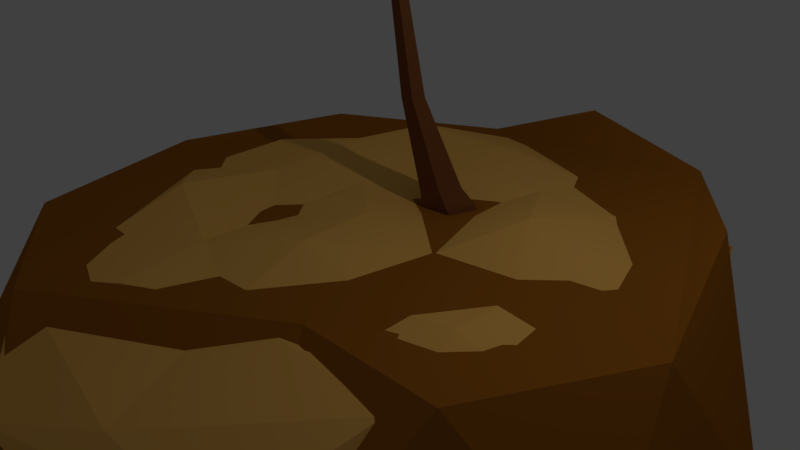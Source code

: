 # Source: Island_1.blend  (saved by Blender 2.79.0; exported with 4.5.12 LTS)
import bpy
from mathutils import Matrix  # noqa: F401  (used for matrix-valued properties, if any)

bpy.ops.wm.read_factory_settings(use_empty=True)
scene = bpy.context.scene
scene.name = 'Scene'

# ---- collections
col_collection_1 = bpy.data.collections.new('Collection 1'); scene.collection.children.link(col_collection_1)

# ---- materials (node trees are filled in below, after node groups)
mat_brown = bpy.data.materials.new('Brown')
mat_brown.alpha_threshold = 0.0
mat_brown.use_transparent_shadow = False
mat_brown.diffuse_color = (0.3902, 0.1318, 0.01329, 1.0)
mat_brown.roughness = 0.5
mat_sand = bpy.data.materials.new('Sand')
mat_sand.alpha_threshold = 0.0
mat_sand.use_transparent_shadow = False
mat_sand.diffuse_color = (1.0, 0.5264, 0.124, 1.0)
mat_sand.roughness = 0.5
mat_leaves = bpy.data.materials.new('Leaves')
mat_leaves.alpha_threshold = 0.0
mat_leaves.use_transparent_shadow = False
mat_leaves.diffuse_color = (0.0, 0.6351, 0.0177, 1.0)
mat_leaves.roughness = 0.5
mat_coco = bpy.data.materials.new('Coco')
mat_coco.alpha_threshold = 0.0
mat_coco.use_transparent_shadow = False
mat_coco.diffuse_color = (0.3626, 0.08519, 0.02205, 1.0)
mat_coco.specular_color = (1.0, 0.2809, 0.1156)
mat_coco.roughness = 0.5
mat_treewood = bpy.data.materials.new('TreeWood')
mat_treewood.alpha_threshold = 0.0
mat_treewood.use_transparent_shadow = False
mat_treewood.diffuse_color = (0.2165, 0.07622, 0.02621, 1.0)
mat_treewood.specular_color = (0.237, 0.07898, 0.03456)
mat_treewood.roughness = 0.5

# ---- material node trees

# ---- world
world_world = bpy.data.worlds.new('World'); scene.world = world_world
world_world.color = (0.05088, 0.05088, 0.05088)
world_world.use_sun_shadow = False
world_world.sun_shadow_jitter_overblur = 0.0
world_world.cycles.sampling_method = 'MANUAL'

# ---- cameras
cam_camera = bpy.data.cameras.new('Camera')
cam_camera.clip_end = 100.0
cam_camera.lens = 35.0
cam_camera.sensor_width = 32.0
cam_camera.sensor_height = 18.0
cam_camera.ortho_scale = 7.314
cam_camera.dof.focus_distance = 0.0
cam_camera.dof.aperture_fstop = 128.0

# ---- lights
light_lamp = bpy.data.lights.new('Lamp', 'POINT')
light_lamp.transmission_factor = 0.0
light_lamp.cutoff_distance = 30.0
light_lamp.energy = 100.0
light_lamp.shadow_buffer_clip_start = 1.001
light_lamp.shadow_soft_size = 0.1
light_lamp.shadow_maximum_resolution = 0.006
light_lamp.use_absolute_resolution = True

# ---- meshes
me_icosphere_003 = bpy.data.meshes.new('Icosphere.003')
me_icosphere_003.from_pydata([(-0.01712, -0.125, -4.131), (3.596, -2.75, -1.107), (-1.397, -4.373, -1.195), (-4.483, -0.125, -1.146), (-1.397, 4.086, -1.107), (3.596, 2.471, -1.107), (1.436, -2.228, 2.411), (-3.368, -2.75, 2.247), (-3.63, 2.473, 2.152), (2.104, 4.074, 2.398), (4.219, -0.1392, 2.383), (-0.8283, -2.622, -3.195), (2.107, -1.668, -3.195), (1.295, -4.165, -1.527), (4.23, -0.125, -1.499), (2.107, 1.418, -3.195), (-2.642, -0.125, -3.195), (-3.453, -2.622, -1.569), (-0.8283, 2.372, -3.195), (-3.453, 2.37, -1.499), (1.295, 3.881, -1.499), (4.732, -1.668, 0.8412), (4.732, 1.397, 0.04685), (-0.01712, -5.118, 0.6777), (2.918, -4.165, 0.8017), (-4.766, -1.668, 0.6755), (-2.952, -4.165, 0.6635), (-2.952, 3.876, 0.04684), (-4.766, 1.418, 0.8067), (2.918, 3.838, 0.04684), (-0.01712, 4.79, 0.04686), (3.419, -2.382, 2.618), (-1.33, -3.954, 2.312), (-4.265, -0.125, 2.176), (-1.902, 4.536, 1.821), (3.419, 2.288, 2.584), (0.4517, 4.527, 0.5573), (-0.2632, 4.952, 2.468), (-0.2316, 0.06232, 2.278), (-3.819, -2.277, 1.657), (0.9044, -4.108, 1.834), (4.09, -0.1787, 2.144), (1.351, 4.078, 1.928), (-3.509, 2.778, 1.216), (-1.486, -3.99, -2.248), (3.22, -2.672, 0.7599), (3.501, 2.386, 0.7411), (-1.212, 4.215, 0.4097), (-4.408, 0.2872, 0.2498), (0.03202, 0.03312, -1.632), (0.4192, -2.387, 2.268), (-2.344, -1.313, 2.414), (-1.711, -3.76, 2.228), (-4.288, 0.2855, 1.599), (-2.196, 1.663, 2.317), (2.307, -0.07914, 2.225), (2.949, -2.527, 2.343), (0.6938, 2.423, 2.148), (3.22, 2.283, 2.284), (-1.262, 4.023, 1.966), (-4.825, -1.177, 1.174), (-4.207, 1.793, 0.74), (-0.4453, -4.755, 1.496), (-2.485, -3.679, 1.301), (3.748, -1.683, 1.762), (2.429, -3.992, 1.655), (2.862, 3.792, 1.624), (3.268, 1.29, 1.751), (-2.78, 4.105, 1.243), (0.094, 4.867, 1.402), (-3.52, -2.177, -0.1377), (1.073, -3.952, -1.483), (4.001, -0.1804, 0.335), (1.396, 3.868, 0.1292), (-3.253, 2.634, -0.1556), (-0.93, -2.324, -0.9583), (-2.54, 0.1783, -1.086), (1.98, -1.565, -1.332), (2.119, 1.411, -0.9435), (-0.6514, 2.486, -1.138), (0.08278, -1.161, 2.437), (-3.086, -1.794, 1.878), (1.04, -0.008707, 2.212), (3.515, -1.352, 2.32), (0.2442, 1.241, 2.019), (2.282, 3.181, 2.156), (-1.285, -0.6254, 2.085), (-2.765, -3.019, 1.942), (-1.208, 0.8618, 2.158), (3.194, -0.1284, 2.256), (1.019, 3.251, 2.095), (0.04926, 4.05, 1.876), (-1.953, 2.844, 2.308), (-0.7518, 2.043, 2.193), (-0.2933, 3.224, 2.19), (1.956, 2.353, 2.23), (1.484, 1.174, 2.427), (2.761, 1.102, 2.292), (2.614, -1.302, 2.494), (1.367, -1.233, 2.186), (1.684, -2.457, 2.302), (-3.256, 0.9756, 2.185), (-3.338, -0.511, 2.116), (-2.278, 0.176, 2.216), (-0.6509, -3.073, 2.32), (-0.9585, -1.85, 2.288), (-2.036, -2.535, 2.225), (-0.5559, 1.07, 6.756), (0.9235, 3.034, 7.469), (-0.5608, 1.056, 6.802), (0.915, 3.01, 7.549), (-0.8523, 1.261, 6.78), (0.4102, 3.365, 7.512), (-0.8572, 1.247, 6.827), (0.4018, 3.341, 7.591), (1.005, 3.687, 7.772), (-0.709, 1.152, 6.814), (1.016, 3.719, 7.664), (-0.7041, 1.165, 6.768), (0.04529, 1.454, 7.215), (0.5345, 2.237, 7.618), (0.5235, 2.207, 7.723), (0.03307, 1.42, 7.331), (-0.1476, 2.639, 7.779), (-0.7069, 1.897, 7.392), (-0.1365, 2.67, 7.674), (-0.6947, 1.931, 7.277), (0.4724, 2.86, 7.782), (-0.188, 1.896, 7.314), (0.459, 2.823, 7.908), (-0.2014, 1.859, 7.44), (-0.7126, 1.184, 7.071), (-0.6148, 2.344, 9.351), (-0.7152, 1.141, 7.093), (-0.6192, 2.269, 9.389), (-1.066, 1.198, 7.059), (-1.226, 2.369, 9.33), (-1.068, 1.155, 7.081), (-1.23, 2.294, 9.367), (-0.9338, 2.561, 9.965), (-0.8917, 1.148, 7.087), (-0.9278, 2.661, 9.915), (-0.8891, 1.191, 7.065), (-0.4723, 1.273, 7.88), (-0.5321, 1.62, 8.824), (-0.5379, 1.523, 8.873), (-0.4787, 1.165, 7.934), (-1.337, 1.556, 8.845), (-1.36, 1.202, 7.904), (-1.331, 1.654, 8.796), (-1.354, 1.31, 7.849), (-0.9375, 1.876, 9.259), (-0.9159, 1.411, 8.089), (-0.9445, 1.758, 9.318), (-0.9228, 1.293, 8.149), (-0.9541, 0.8933, 7.062), (-0.5176, -0.1174, 9.373), (-0.9807, 0.9284, 7.082), (-0.5638, -0.0567, 9.407), (-0.6684, 1.101, 7.079), (-0.02296, 0.2419, 9.402), (-0.6951, 1.136, 7.099), (-0.06911, 0.3026, 9.437), (-0.1894, -0.101, 10.02), (-0.8379, 1.032, 7.09), (-0.1274, -0.1825, 9.973), (-0.8112, 0.9971, 7.07), (-1.159, 0.6602, 7.851), (-0.9823, 0.4081, 8.811), (-1.043, 0.4875, 8.856), (-1.226, 0.7477, 7.901), (-0.3959, 0.9573, 8.895), (-0.5125, 1.266, 7.944), (-0.3355, 0.8779, 8.849), (-0.4459, 1.178, 7.894), (-0.5471, 0.4516, 9.288), (-0.7466, 0.8235, 8.101), (-0.6199, 0.5473, 9.342), (-0.8194, 0.9192, 8.156), (-0.7412, 1.235, 6.876), (-3.293, 1.083, 6.736), (-0.7435, 1.235, 6.924), (-3.297, 1.084, 6.82), (-0.7026, 0.8832, 6.88), (-3.226, 0.4746, 6.744), (-0.7049, 0.8835, 6.928), (-3.23, 0.4751, 6.827), (-3.909, 0.7083, 6.807), (-0.7242, 1.059, 6.926), (-3.904, 0.7075, 6.695), (-0.7219, 1.059, 6.878), (-1.537, 1.416, 7.107), (-2.531, 1.267, 7.177), (-2.536, 1.267, 7.286), (-1.543, 1.417, 7.228), (-2.449, 0.4718, 7.296), (-1.447, 0.5398, 7.238), (-2.444, 0.4711, 7.186), (-1.441, 0.5389, 7.118), (-2.992, 0.8131, 7.147), (-1.741, 0.9497, 7.095), (-2.998, 0.814, 7.278), (-1.747, 0.9506, 7.227), (-1.053, 1.118, 6.963), (-2.691, 0.01154, 8.59), (-1.031, 1.14, 7.0), (-2.653, 0.04993, 8.654), (-0.8229, 0.8504, 6.985), (-2.292, -0.4511, 8.629), (-0.8008, 0.8725, 7.022), (-2.254, -0.4127, 8.692), (-2.839, -0.4787, 9.103), (-0.916, 1.006, 7.011), (-2.891, -0.5303, 9.018), (-0.9381, 0.9839, 6.974), (-1.561, 1.086, 7.642), (-2.085, 0.6409, 8.378), (-2.035, 0.6911, 8.462), (-1.506, 1.142, 7.734), (-1.513, 0.0862, 8.512), (-0.9304, 0.4745, 7.79), (-1.563, 0.03601, 8.429), (-0.9857, 0.4192, 7.698), (-2.137, 0.09562, 8.723), (-1.429, 0.6313, 7.83), (-2.076, 0.1561, 8.823), (-1.369, 0.6918, 7.93), (-0.8433, 0.8506, 6.975), (0.7117, -0.1327, 8.755), (-0.8745, 0.8643, 7.009), (0.6577, -0.1091, 8.814), (-0.6886, 1.168, 6.989), (0.9796, 0.4171, 8.78), (-0.7198, 1.182, 7.024), (0.9256, 0.4407, 8.839), (1.189, -0.04932, 9.294), (-0.7972, 1.023, 7.016), (1.262, -0.08105, 9.214), (-0.766, 1.009, 6.982), (-0.6583, 0.4332, 7.69), (-0.08964, 0.1657, 8.478), (-0.1603, 0.1966, 8.555), (-0.7363, 0.4672, 7.776), (0.19, 0.9154, 8.588), (-0.35, 1.26, 7.812), (0.2607, 0.8846, 8.511), (-0.272, 1.226, 7.727), (0.4109, 0.3505, 8.844), (-0.3025, 0.7422, 7.883), (0.3257, 0.3878, 8.937), (-0.3877, 0.7794, 7.977), (-0.7316, 1.19, 6.978), (-0.9215, 3.115, 8.654), (-0.7276, 1.158, 7.014), (-0.9146, 3.06, 8.717), (-1.081, 1.138, 6.971), (-1.527, 3.025, 8.642), (-1.077, 1.106, 7.007), (-1.52, 2.97, 8.705), (-1.297, 3.488, 9.15), (-0.9024, 1.132, 7.011), (-1.306, 3.561, 9.066), (-0.9064, 1.164, 6.974), (-0.5418, 1.614, 7.688), (-0.6966, 2.273, 8.434), (-0.6876, 2.201, 8.516), (-0.5319, 1.535, 7.778), (-1.479, 2.084, 8.5), (-1.405, 1.405, 7.761), (-1.488, 2.155, 8.418), (-1.415, 1.484, 7.67), (-1.156, 2.598, 8.753), (-1.01, 1.741, 7.842), (-1.145, 2.512, 8.852), (-0.9992, 1.655, 7.941), (-1.061, 1.03, 6.743), (-0.2485, -1.291, 7.454), (-1.074, 1.04, 6.789), (-0.2701, -1.274, 7.533), (-0.7444, 1.178, 6.798), (0.3, -1.036, 7.548), (-0.7568, 1.187, 6.843), (0.2784, -1.019, 7.627), (0.2353, -1.719, 7.783), (-0.9152, 1.114, 6.816), (0.2643, -1.742, 7.677), (-0.9028, 1.104, 6.77), (-1.093, 0.3034, 7.18), (-0.7252, -0.5408, 7.588), (-0.7534, -0.5182, 7.692), (-1.125, 0.3283, 7.294), (-0.03625, -0.1849, 7.815), (-0.3337, 0.6958, 7.43), (-0.008023, -0.2075, 7.711), (-0.3026, 0.6709, 7.316), (-0.18, -0.8266, 7.788), (-0.6047, 0.261, 7.317), (-0.214, -0.7993, 7.912), (-0.6387, 0.2882, 7.441), (-0.7792, 0.8943, 6.876), (1.766, 0.638, 6.983), (-0.7815, 0.8946, 6.924), (1.762, 0.6386, 7.066), (-0.7616, 1.247, 6.875), (1.796, 1.249, 6.98), (-0.7639, 1.248, 6.923), (1.792, 1.25, 7.063), (2.425, 0.9121, 7.111), (-0.7727, 1.071, 6.924), (2.43, 0.9113, 6.998), (-0.7704, 1.071, 6.875), (-0.04764, 0.5942, 7.184), (0.9463, 0.5864, 7.349), (0.9411, 0.5871, 7.458), (-0.05344, 0.595, 7.305), (0.981, 1.386, 7.454), (-0.009368, 1.476, 7.301), (0.9863, 1.386, 7.345), (-0.00357, 1.476, 7.18), (1.474, 0.9607, 7.36), (0.2282, 1.022, 7.189), (1.468, 0.9616, 7.492), (0.2219, 1.023, 7.321), (-0.7325, 1.211, 6.876), (-1.823, 3.525, 6.79), (-0.7348, 1.211, 6.925), (-1.827, 3.526, 6.874), (-1.044, 1.044, 6.862), (-2.362, 3.236, 6.766), (-1.046, 1.044, 6.911), (-2.366, 3.237, 6.85), (-2.403, 3.954, 6.858), (-0.8904, 1.128, 6.918), (-2.398, 3.954, 6.745), (-0.8881, 1.127, 6.869), (-0.8705, 2.007, 7.135), (-1.384, 2.87, 7.221), (-1.389, 2.871, 7.33), (-0.8763, 2.008, 7.256), (-2.094, 2.493, 7.299), (-1.654, 1.591, 7.221), (-2.088, 2.492, 7.19), (-1.648, 1.59, 7.101), (-1.975, 3.129, 7.18), (-1.379, 2.023, 7.105), (-1.981, 3.13, 7.311), (-1.385, 2.024, 7.237), (-0.9535, 0.9468, 7.114), (-0.8654, 1.079, 7.118), (-1.019, 1.122, 7.114), (-0.8721, 1.239, 7.119), (-0.7163, 1.135, 7.122), (-0.7665, 0.9547, 7.12), (-0.89, 1.003, 6.12), (-1.032, 0.8144, 6.678), (-0.9302, 1.111, 6.12), (-0.8398, 1.183, 6.123), (-0.7436, 1.119, 6.125), (-0.7746, 1.008, 6.124), (-0.9627, 0.9041, 6.256), (-0.9535, 0.9468, 7.114), (-1.052, 1.144, 6.256), (-0.8514, 1.303, 6.262), (-0.6382, 1.161, 6.267), (-0.707, 0.9149, 6.263), (-1.164, 1.169, 6.677), (-0.8673, 1.404, 6.687), (-0.5522, 1.195, 6.694), (-0.6538, 0.8303, 6.689), (-1.019, 1.122, 7.114), (-0.8721, 1.239, 7.119), (-0.7163, 1.135, 7.122), (-0.7665, 0.9547, 7.12), (-0.1629, 1.387, 1.661), (-0.89, 1.003, 6.12), (-0.1891, 0.9634, 2.344), (-0.5318, 0.9538, 3.51), (-0.3031, 1.28, 2.296), (-0.5946, 1.129, 3.483), (-0.03826, 1.493, 2.322), (-0.4487, 1.245, 3.498), (0.2394, 1.307, 2.387), (-0.2957, 1.143, 3.534), (0.1461, 0.9796, 2.401), (-0.3471, 0.9628, 3.541), (-0.7816, 1.009, 4.737), (-0.2621, 1.347, 2.066), (-0.8288, 1.138, 4.727), (-0.7216, 1.223, 4.734), (-0.6082, 1.147, 4.749), (-0.6453, 1.015, 4.751), (-0.9302, 1.111, 6.12), (-0.8398, 1.183, 6.123), (-0.7436, 1.119, 6.125), (-0.7746, 1.008, 6.124), (-0.1171, 0.9437, 2.127), (0.07499, 1.617, 2.1), (0.4283, 1.381, 2.183), (0.3097, 0.9643, 2.2), (-0.01689, 0.9804, 1.723), (0.1765, 1.659, 1.695), (0.5323, 1.42, 1.779), (0.4128, 1.001, 1.796)], [], [(0, 12, 11), (1, 12, 14), (0, 11, 16), (0, 16, 18), (0, 18, 15), (1, 14, 21), (2, 13, 23), (3, 17, 25), (4, 19, 27), (5, 20, 29), (1, 21, 24), (2, 23, 26), (3, 25, 28), (4, 27, 30), (5, 29, 22), (36, 37, 9), (31, 10, 35, 9, 37, 34, 8, 33, 7, 32, 6), (22, 35, 10), (22, 29, 35), (29, 9, 35), (30, 34, 37, 36), (30, 27, 34), (27, 8, 34), (28, 33, 8), (28, 25, 33), (25, 7, 33), (26, 32, 7), (26, 23, 32), (23, 6, 32), (24, 31, 6), (24, 21, 31), (21, 10, 31), (29, 30, 36, 9), (29, 20, 30), (20, 4, 30), (27, 28, 8), (27, 19, 28), (19, 3, 28), (25, 26, 7), (25, 17, 26), (17, 2, 26), (23, 24, 6), (23, 13, 24), (13, 1, 24), (21, 22, 10), (21, 14, 22), (14, 5, 22), (15, 20, 5), (15, 18, 20), (18, 4, 20), (18, 19, 4), (18, 16, 19), (16, 3, 19), (16, 17, 3), (16, 11, 17), (11, 2, 17), (14, 15, 5), (14, 12, 15), (12, 0, 15), (11, 13, 2), (11, 12, 13), (12, 1, 13), (38, 86, 80), (81, 51, 102), (38, 80, 82), (38, 82, 84), (38, 84, 88), (39, 53, 60), (40, 52, 62), (41, 83, 56, 64), (42, 85, 58, 66), (43, 59, 68), (39, 60, 63), (40, 62, 65), (41, 64, 67), (42, 66, 69), (43, 68, 61), (44, 70, 75), (45, 71, 77), (46, 72, 78), (47, 73, 79), (48, 74, 76), (76, 79, 49), (76, 74, 79), (74, 47, 79), (79, 78, 49), (79, 73, 78), (73, 46, 78), (78, 77, 49), (78, 72, 77), (72, 45, 77), (77, 75, 49), (77, 71, 75), (71, 44, 75), (75, 76, 49), (75, 70, 76), (70, 48, 76), (61, 74, 48), (61, 68, 74), (68, 47, 74), (69, 73, 47), (69, 66, 73), (66, 46, 73), (67, 72, 46), (67, 64, 72), (64, 45, 72), (65, 71, 45), (65, 62, 71), (62, 44, 71), (63, 70, 44), (63, 60, 70), (60, 48, 70), (68, 69, 47), (68, 59, 69), (59, 91, 42, 69), (66, 67, 46), (66, 58, 67), (58, 41, 67), (64, 65, 45), (64, 56, 65), (56, 40, 65), (62, 63, 44), (62, 52, 63), (52, 87, 39, 63), (60, 61, 48), (60, 53, 61), (53, 43, 61), (54, 92, 59, 43), (54, 93, 92), (57, 90, 94), (57, 95, 90), (57, 96, 95), (89, 41, 58, 97), (55, 98, 89), (55, 99, 98), (50, 40, 56, 100), (53, 101, 54, 43), (53, 102, 101), (51, 86, 103), (50, 104, 52, 40), (50, 105, 104), (51, 81, 106), (106, 87, 52), (106, 81, 87), (81, 39, 87), (104, 106, 52), (104, 105, 106), (105, 51, 106), (103, 88, 54), (103, 86, 88), (86, 38, 88), (101, 103, 54), (101, 102, 103), (102, 51, 103), (98, 100, 56), (98, 99, 100), (99, 50, 100), (89, 83, 41), (89, 98, 83), (98, 56, 83), (55, 89, 97), (95, 97, 58), (95, 96, 97), (96, 55, 97), (90, 85, 42), (90, 95, 85), (95, 58, 85), (94, 91, 59), (94, 90, 91), (90, 42, 91), (92, 94, 59), (92, 93, 94), (93, 57, 94), (88, 93, 54), (88, 84, 93), (84, 57, 93), (84, 96, 57), (84, 82, 96), (82, 55, 96), (82, 99, 55), (82, 80, 99), (80, 50, 99), (39, 81, 102, 53), (80, 105, 50), (80, 86, 105), (86, 51, 105), (119, 122, 109, 107), (130, 124, 113, 116), (124, 126, 111, 113), (128, 119, 107, 118), (118, 116, 113, 111), (117, 115, 110, 108), (112, 114, 115, 117), (107, 109, 116, 118), (126, 128, 118, 111), (122, 130, 116, 109), (110, 115, 129, 121), (121, 129, 130, 122), (112, 117, 127, 125), (125, 127, 128, 126), (117, 108, 120, 127), (127, 120, 119, 128), (114, 112, 125, 123), (123, 125, 126, 124), (115, 114, 123, 129), (129, 123, 124, 130), (108, 110, 121, 120), (120, 121, 122, 119), (143, 146, 133, 131), (154, 148, 137, 140), (148, 150, 135, 137), (152, 143, 131, 142), (142, 140, 137, 135), (141, 139, 134, 132), (136, 138, 139, 141), (131, 133, 140, 142), (150, 152, 142, 135), (146, 154, 140, 133), (134, 139, 153, 145), (145, 153, 154, 146), (136, 141, 151, 149), (149, 151, 152, 150), (141, 132, 144, 151), (151, 144, 143, 152), (138, 136, 149, 147), (147, 149, 150, 148), (139, 138, 147, 153), (153, 147, 148, 154), (132, 134, 145, 144), (144, 145, 146, 143), (167, 170, 157, 155), (178, 172, 161, 164), (172, 174, 159, 161), (176, 167, 155, 166), (166, 164, 161, 159), (165, 163, 158, 156), (160, 162, 163, 165), (155, 157, 164, 166), (174, 176, 166, 159), (170, 178, 164, 157), (158, 163, 177, 169), (169, 177, 178, 170), (160, 165, 175, 173), (173, 175, 176, 174), (165, 156, 168, 175), (175, 168, 167, 176), (162, 160, 173, 171), (171, 173, 174, 172), (163, 162, 171, 177), (177, 171, 172, 178), (156, 158, 169, 168), (168, 169, 170, 167), (191, 194, 181, 179), (202, 196, 185, 188), (196, 198, 183, 185), (200, 191, 179, 190), (190, 188, 185, 183), (189, 187, 182, 180), (184, 186, 187, 189), (179, 181, 188, 190), (198, 200, 190, 183), (194, 202, 188, 181), (182, 187, 201, 193), (193, 201, 202, 194), (184, 189, 199, 197), (197, 199, 200, 198), (189, 180, 192, 199), (199, 192, 191, 200), (186, 184, 197, 195), (195, 197, 198, 196), (187, 186, 195, 201), (201, 195, 196, 202), (180, 182, 193, 192), (192, 193, 194, 191), (215, 218, 205, 203), (226, 220, 209, 212), (220, 222, 207, 209), (224, 215, 203, 214), (214, 212, 209, 207), (213, 211, 206, 204), (208, 210, 211, 213), (203, 205, 212, 214), (222, 224, 214, 207), (218, 226, 212, 205), (206, 211, 225, 217), (217, 225, 226, 218), (208, 213, 223, 221), (221, 223, 224, 222), (213, 204, 216, 223), (223, 216, 215, 224), (210, 208, 221, 219), (219, 221, 222, 220), (211, 210, 219, 225), (225, 219, 220, 226), (204, 206, 217, 216), (216, 217, 218, 215), (239, 242, 229, 227), (250, 244, 233, 236), (244, 246, 231, 233), (248, 239, 227, 238), (238, 236, 233, 231), (237, 235, 230, 228), (232, 234, 235, 237), (227, 229, 236, 238), (246, 248, 238, 231), (242, 250, 236, 229), (230, 235, 249, 241), (241, 249, 250, 242), (232, 237, 247, 245), (245, 247, 248, 246), (237, 228, 240, 247), (247, 240, 239, 248), (234, 232, 245, 243), (243, 245, 246, 244), (235, 234, 243, 249), (249, 243, 244, 250), (228, 230, 241, 240), (240, 241, 242, 239), (263, 266, 253, 251), (274, 268, 257, 260), (268, 270, 255, 257), (272, 263, 251, 262), (262, 260, 257, 255), (261, 259, 254, 252), (256, 258, 259, 261), (251, 253, 260, 262), (270, 272, 262, 255), (266, 274, 260, 253), (254, 259, 273, 265), (265, 273, 274, 266), (256, 261, 271, 269), (269, 271, 272, 270), (261, 252, 264, 271), (271, 264, 263, 272), (258, 256, 269, 267), (267, 269, 270, 268), (259, 258, 267, 273), (273, 267, 268, 274), (252, 254, 265, 264), (264, 265, 266, 263), (287, 290, 277, 275), (298, 292, 281, 284), (292, 294, 279, 281), (296, 287, 275, 286), (286, 284, 281, 279), (285, 283, 278, 276), (280, 282, 283, 285), (275, 277, 284, 286), (294, 296, 286, 279), (290, 298, 284, 277), (278, 283, 297, 289), (289, 297, 298, 290), (280, 285, 295, 293), (293, 295, 296, 294), (285, 276, 288, 295), (295, 288, 287, 296), (282, 280, 293, 291), (291, 293, 294, 292), (283, 282, 291, 297), (297, 291, 292, 298), (276, 278, 289, 288), (288, 289, 290, 287), (311, 314, 301, 299), (322, 316, 305, 308), (316, 318, 303, 305), (320, 311, 299, 310), (310, 308, 305, 303), (309, 307, 302, 300), (304, 306, 307, 309), (299, 301, 308, 310), (318, 320, 310, 303), (314, 322, 308, 301), (302, 307, 321, 313), (313, 321, 322, 314), (304, 309, 319, 317), (317, 319, 320, 318), (309, 300, 312, 319), (319, 312, 311, 320), (306, 304, 317, 315), (315, 317, 318, 316), (307, 306, 315, 321), (321, 315, 316, 322), (300, 302, 313, 312), (312, 313, 314, 311), (335, 338, 325, 323), (346, 340, 329, 332), (340, 342, 327, 329), (344, 335, 323, 334), (334, 332, 329, 327), (333, 331, 326, 324), (328, 330, 331, 333), (323, 325, 332, 334), (342, 344, 334, 327), (338, 346, 332, 325), (326, 331, 345, 337), (337, 345, 346, 338), (328, 333, 343, 341), (341, 343, 344, 342), (333, 324, 336, 343), (343, 336, 335, 344), (330, 328, 341, 339), (339, 341, 342, 340), (331, 330, 339, 345), (345, 339, 340, 346), (324, 326, 337, 336), (336, 337, 338, 335), (348, 349, 347), (348, 350, 349), (348, 351, 350), (348, 352, 351), (348, 347, 352), (369, 360, 372, 371, 370), (355, 356, 357, 358, 353), (353, 358, 364, 359), (355, 353, 359, 361), (356, 355, 361, 362), (357, 356, 362, 363), (358, 357, 363, 364), (364, 363, 367, 368), (359, 364, 368, 354), (361, 359, 354, 365), (362, 361, 365, 366), (363, 362, 366, 367), (354, 368, 372, 360), (365, 354, 360, 369), (366, 365, 369, 370), (367, 366, 370, 371), (368, 367, 371, 372), (391, 374, 394, 393, 392), (375, 377, 386, 395), (376, 384, 390, 385), (375, 376, 378, 377), (381, 383, 398, 397), (384, 382, 389, 390), (377, 378, 380, 379), (383, 375, 395, 398), (382, 380, 388, 389), (379, 380, 382, 381), (379, 381, 397, 396), (378, 376, 385, 387), (381, 382, 384, 383), (377, 379, 396, 386), (380, 378, 387, 388), (383, 384, 376, 375), (385, 390, 394, 374), (387, 385, 374, 391), (388, 387, 391, 392), (389, 388, 392, 393), (390, 389, 393, 394), (398, 395, 399, 402), (395, 386, 373, 399), (386, 396, 400, 373), (396, 397, 401, 400), (397, 398, 402, 401)])
me_icosphere_003.polygons.foreach_set('material_index', [0, 0, 0, 0, 0, 0, 0, 0, 0, 0, 0, 0, 0, 0, 0, 0, 0, 0, 0, 0, 0, 0, 0, 0, 0, 0, 0, 0, 0, 0, 0, 0, 0, 0, 0, 0, 0, 0, 0, 0, 0, 0, 0, 0, 0, 0, 0, 0, 0, 0, 0, 0, 0, 0, 0, 0, 0, 0, 0, 0, 0, 0, 1, 1, 1, 1, 1, 1, 1, 1, 1, 1, 1, 1, 1, 1, 1, 1, 1, 1, 1, 1, 1, 1, 1, 1, 1, 1, 1, 1, 1, 1, 1, 1, 1, 1, 1, 1, 1, 1, 1, 1, 1, 1, 1, 1, 1, 1, 1, 1, 1, 1, 1, 1, 1, 1, 1, 1, 1, 1, 1, 1, 1, 1, 1, 1, 1, 1, 1, 1, 1, 1, 1, 1, 1, 1, 1, 1, 1, 1, 1, 1, 1, 1, 1, 1, 1, 1, 1, 1, 1, 1, 1, 1, 1, 1, 1, 1, 1, 1, 1, 1, 1, 1, 1, 1, 1, 1, 1, 1, 1, 1, 1, 1, 1, 1, 1, 1, 1, 1, 1, 1, 1, 1, 1, 1, 2, 2, 2, 2, 2, 2, 2, 2, 2, 2, 2, 2, 2, 2, 2, 2, 2, 2, 2, 2, 2, 2, 2, 2, 2, 2, 2, 2, 2, 2, 2, 2, 2, 2, 2, 2, 2, 2, 2, 2, 2, 2, 2, 2, 2, 2, 2, 2, 2, 2, 2, 2, 2, 2, 2, 2, 2, 2, 2, 2, 2, 2, 2, 2, 2, 2, 2, 2, 2, 2, 2, 2, 2, 2, 2, 2, 2, 2, 2, 2, 2, 2, 2, 2, 2, 2, 2, 2, 2, 2, 2, 2, 2, 2, 2, 2, 2, 2, 2, 2, 2, 2, 2, 2, 2, 2, 2, 2, 2, 2, 2, 2, 2, 2, 2, 2, 2, 2, 2, 2, 2, 2, 2, 2, 2, 2, 2, 2, 2, 2, 2, 2, 2, 2, 2, 2, 2, 2, 2, 2, 2, 2, 2, 2, 2, 2, 2, 2, 2, 2, 2, 2, 2, 2, 2, 2, 2, 2, 2, 2, 2, 2, 2, 2, 2, 2, 2, 2, 2, 2, 2, 2, 2, 2, 2, 2, 2, 2, 2, 2, 2, 2, 2, 2, 2, 2, 2, 2, 2, 2, 2, 2, 2, 2, 2, 2, 2, 2, 2, 2, 2, 2, 2, 2, 2, 2, 2, 2, 2, 2, 2, 2, 2, 2, 2, 2, 2, 2, 2, 2, 2, 2, 2, 2, 2, 3, 3, 3, 3, 3, 3, 3, 3, 3, 3, 3, 3, 3, 3, 3, 3, 3, 4, 4, 4, 4, 4, 4, 4, 4, 4, 4, 4, 4, 4, 4, 4, 4, 4, 4, 4, 4, 4, 4, 4, 4, 4, 4])
me_icosphere_003.materials.append(mat_brown)
me_icosphere_003.materials.append(mat_sand)
me_icosphere_003.materials.append(mat_leaves)
me_icosphere_003.materials.append(mat_coco)
me_icosphere_003.materials.append(mat_treewood)
me_icosphere_003.use_remesh_preserve_volume = False
me_icosphere_003.use_remesh_preserve_attributes = False
me_icosphere_003.use_mirror_vertex_groups = False
me_icosphere_003.update()

# ---- objects
ob_earth = bpy.data.objects.new('Earth', me_icosphere_003)
ob_lamp = bpy.data.objects.new('Lamp', light_lamp)
ob_camera = bpy.data.objects.new('Camera', cam_camera)

# ---- transforms, parenting, visibility, modifiers, constraints
ob_earth.location = (0.1759, -0.04656, -1.712)
ob_earth.lineart.crease_threshold = 0.0
ob_lamp.location = (4.076, 1.005, 5.904)
ob_lamp.rotation_euler = (0.6503, 0.05522, 1.866)
ob_lamp.lock_rotations_4d = False
ob_lamp.empty_display_type = 'ARROWS'
ob_lamp.color = (0.0, 0.0, 0.0, 0.0)
ob_lamp.lineart.crease_threshold = 0.0
ob_camera.location = (7.481, -6.508, 5.344)
ob_camera.rotation_euler = (1.109, 0.0, 0.8149)
ob_camera.lock_rotations_4d = False
ob_camera.empty_display_type = 'ARROWS'
ob_camera.color = (0.0, 0.0, 0.0, 0.0)
ob_camera.display_type = 'WIRE'
ob_camera.lineart.crease_threshold = 0.0

# ---- collection membership
col_collection_1.objects.link(ob_earth)
col_collection_1.objects.link(ob_lamp)
col_collection_1.objects.link(ob_camera)

# ---- scene / render settings (as saved in the file)
scene.camera = ob_camera
scene.frame_start = 1; scene.frame_end = 250; scene.frame_set(0)
scene.render.engine = 'BLENDER_EEVEE_NEXT'
scene.render.resolution_percentage = 50
scene.render.dither_intensity = 0.0
scene.cycles.use_denoising = False
scene.cycles.samples = 128
scene.cycles.sampling_pattern = 'TABULATED_SOBOL'
scene.cycles.use_adaptive_sampling = False
scene.cycles.use_light_tree = False
scene.cycles.blur_glossy = 0.0
scene.cycles.sample_clamp_indirect = 0.0
scene.view_settings.view_transform = 'Standard'
bpy.context.view_layer.update()
